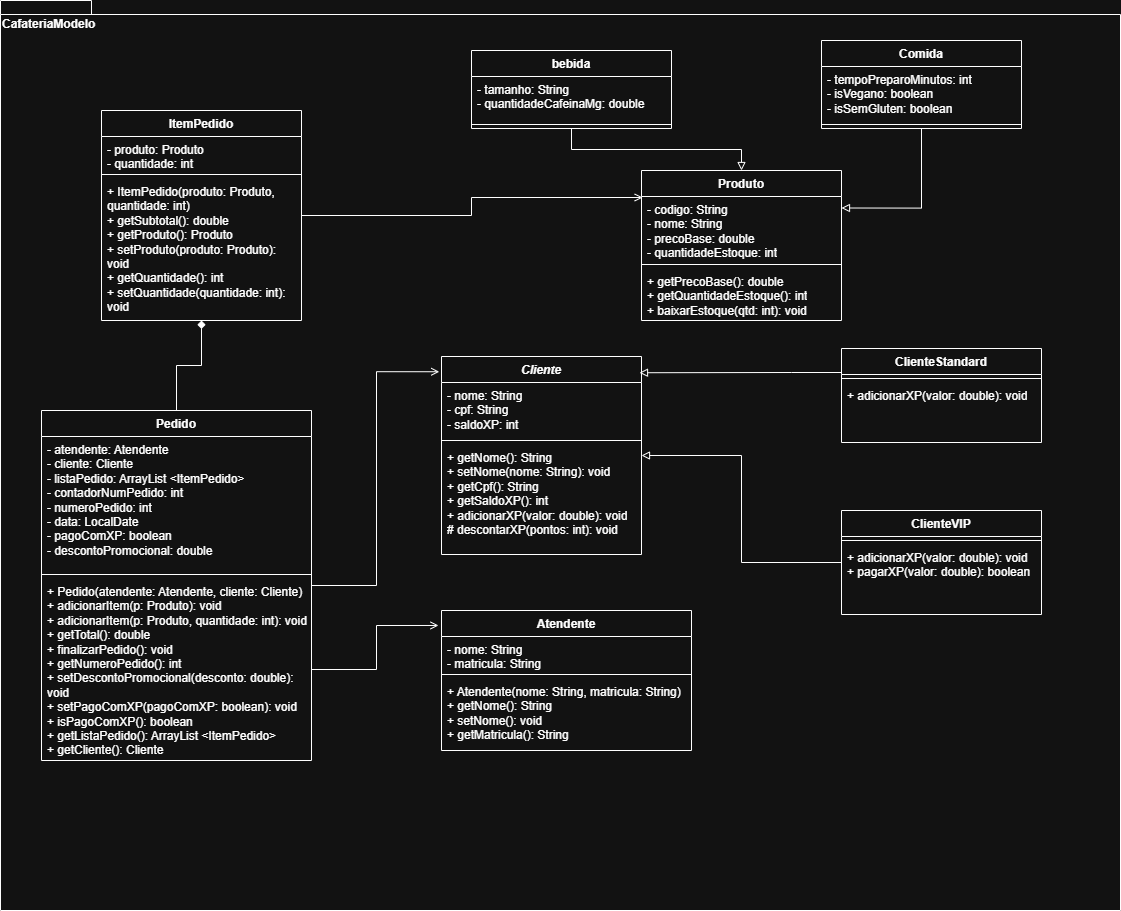

The diagram above was exported from draw.io. Its source (the exported page's mxGraphModel, read from the mxfile embedded in the PNG):
<mxGraphModel dx="1720" dy="954" grid="1" gridSize="10" guides="1" tooltips="1" connect="1" arrows="1" fold="1" page="1" pageScale="1" pageWidth="1169" pageHeight="827" math="0" shadow="0">
  <root>
    <mxCell id="0" />
    <mxCell id="1" parent="0" />
    <mxCell id="-6p6wwXK9CyTQML4sC4Y-2" parent="1" style="shape=folder;fontStyle=1;spacingTop=10;tabWidth=40;tabHeight=14;tabPosition=left;html=1;whiteSpace=wrap;labelBackgroundColor=none;verticalAlign=top;align=left;" value="CafateriaModelo" vertex="1">
      <mxGeometry height="910" width="1120" x="89" y="30" as="geometry" />
    </mxCell>
    <mxCell id="-N7grIjUEaKasRwS3V5W-112" parent="1" style="swimlane;fontStyle=1;align=center;verticalAlign=top;childLayout=stackLayout;horizontal=1;startSize=26;horizontalStack=0;resizeParent=1;resizeParentMax=0;resizeLast=0;collapsible=1;marginBottom=0;whiteSpace=wrap;html=1;labelBackgroundColor=none;" value="&lt;i&gt;Cliente&lt;/i&gt;" vertex="1">
      <mxGeometry height="198" width="200" x="530" y="386" as="geometry" />
    </mxCell>
    <mxCell id="-N7grIjUEaKasRwS3V5W-113" parent="-N7grIjUEaKasRwS3V5W-112" style="text;strokeColor=none;fillColor=none;align=left;verticalAlign=top;spacingLeft=4;spacingRight=4;overflow=hidden;rotatable=0;points=[[0,0.5],[1,0.5]];portConstraint=eastwest;whiteSpace=wrap;html=1;labelBackgroundColor=none;" value="&lt;div&gt;- nome: String&lt;/div&gt;&lt;div&gt;- cpf: String&lt;/div&gt;&lt;div&gt;- saldoXP: int&lt;/div&gt;" vertex="1">
      <mxGeometry height="54" width="200" y="26" as="geometry" />
    </mxCell>
    <mxCell id="-N7grIjUEaKasRwS3V5W-114" parent="-N7grIjUEaKasRwS3V5W-112" style="line;strokeWidth=1;fillColor=none;align=left;verticalAlign=middle;spacingTop=-1;spacingLeft=3;spacingRight=3;rotatable=0;labelPosition=right;points=[];portConstraint=eastwest;labelBackgroundColor=none;" value="" vertex="1">
      <mxGeometry height="8" width="200" y="80" as="geometry" />
    </mxCell>
    <mxCell id="-N7grIjUEaKasRwS3V5W-115" parent="-N7grIjUEaKasRwS3V5W-112" style="text;strokeColor=none;fillColor=none;align=left;verticalAlign=top;spacingLeft=4;spacingRight=4;overflow=hidden;rotatable=0;points=[[0,0.5],[1,0.5]];portConstraint=eastwest;whiteSpace=wrap;html=1;labelBackgroundColor=none;" value="&lt;div&gt;+ getNome(): String&lt;/div&gt;&lt;div&gt;+ setNome(nome: String): void&lt;/div&gt;&lt;div&gt;+ getCpf(): String&lt;/div&gt;&lt;div&gt;+ getSaldoXP(): int&lt;/div&gt;&lt;div&gt;+ adicionarXP(valor: double): void&lt;/div&gt;&lt;div&gt;# descontarXP(pontos: int): void&lt;/div&gt;" vertex="1">
      <mxGeometry height="110" width="200" y="88" as="geometry" />
    </mxCell>
    <mxCell id="-N7grIjUEaKasRwS3V5W-117" parent="1" style="swimlane;fontStyle=1;align=center;verticalAlign=top;childLayout=stackLayout;horizontal=1;startSize=26;horizontalStack=0;resizeParent=1;resizeParentMax=0;resizeLast=0;collapsible=1;marginBottom=0;whiteSpace=wrap;html=1;labelBackgroundColor=none;" value="ClienteStandard" vertex="1">
      <mxGeometry height="94" width="200" x="930" y="378" as="geometry" />
    </mxCell>
    <mxCell id="-N7grIjUEaKasRwS3V5W-119" parent="-N7grIjUEaKasRwS3V5W-117" style="line;strokeWidth=1;fillColor=none;align=left;verticalAlign=middle;spacingTop=-1;spacingLeft=3;spacingRight=3;rotatable=0;labelPosition=right;points=[];portConstraint=eastwest;labelBackgroundColor=none;" value="" vertex="1">
      <mxGeometry height="8" width="200" y="26" as="geometry" />
    </mxCell>
    <mxCell id="-N7grIjUEaKasRwS3V5W-120" parent="-N7grIjUEaKasRwS3V5W-117" style="text;strokeColor=none;fillColor=none;align=left;verticalAlign=top;spacingLeft=4;spacingRight=4;overflow=hidden;rotatable=0;points=[[0,0.5],[1,0.5]];portConstraint=eastwest;whiteSpace=wrap;html=1;labelBackgroundColor=none;" value="+ adicionarXP(valor: double): void" vertex="1">
      <mxGeometry height="60" width="200" y="34" as="geometry" />
    </mxCell>
    <mxCell id="-N7grIjUEaKasRwS3V5W-121" parent="1" style="swimlane;fontStyle=1;align=center;verticalAlign=top;childLayout=stackLayout;horizontal=1;startSize=26;horizontalStack=0;resizeParent=1;resizeParentMax=0;resizeLast=0;collapsible=1;marginBottom=0;whiteSpace=wrap;html=1;labelBackgroundColor=none;" value="ItemPedido" vertex="1">
      <mxGeometry height="210" width="200" x="190" y="140" as="geometry" />
    </mxCell>
    <mxCell id="-N7grIjUEaKasRwS3V5W-122" parent="-N7grIjUEaKasRwS3V5W-121" style="text;strokeColor=none;fillColor=none;align=left;verticalAlign=top;spacingLeft=4;spacingRight=4;overflow=hidden;rotatable=0;points=[[0,0.5],[1,0.5]];portConstraint=eastwest;whiteSpace=wrap;html=1;labelBackgroundColor=none;" value="&lt;div&gt;- produto: Produto&lt;/div&gt;&lt;div&gt;- quantidade: int&lt;/div&gt;" vertex="1">
      <mxGeometry height="34" width="200" y="26" as="geometry" />
    </mxCell>
    <mxCell id="-N7grIjUEaKasRwS3V5W-123" parent="-N7grIjUEaKasRwS3V5W-121" style="line;strokeWidth=1;fillColor=none;align=left;verticalAlign=middle;spacingTop=-1;spacingLeft=3;spacingRight=3;rotatable=0;labelPosition=right;points=[];portConstraint=eastwest;labelBackgroundColor=none;" value="" vertex="1">
      <mxGeometry height="8" width="200" y="60" as="geometry" />
    </mxCell>
    <mxCell id="-N7grIjUEaKasRwS3V5W-124" parent="-N7grIjUEaKasRwS3V5W-121" style="text;strokeColor=none;fillColor=none;align=left;verticalAlign=top;spacingLeft=4;spacingRight=4;overflow=hidden;rotatable=0;points=[[0,0.5],[1,0.5]];portConstraint=eastwest;whiteSpace=wrap;html=1;labelBackgroundColor=none;" value="&lt;div&gt;+ ItemPedido(produto: Produto, quantidade: int)&lt;/div&gt;&lt;div&gt;+ getSubtotal(): double&lt;/div&gt;&lt;div&gt;+ getProduto(): Produto&lt;/div&gt;&lt;div&gt;+ setProduto(produto: Produto): void&lt;/div&gt;&lt;div&gt;+ getQuantidade(): int&lt;/div&gt;&lt;div&gt;+ setQuantidade(quantidade: int): void&lt;/div&gt;" vertex="1">
      <mxGeometry height="142" width="200" y="68" as="geometry" />
    </mxCell>
    <mxCell id="_GvanaEbI6E6WvVkPF4k-8" edge="1" parent="1" source="-N7grIjUEaKasRwS3V5W-125" style="edgeStyle=orthogonalEdgeStyle;rounded=0;orthogonalLoop=1;jettySize=auto;html=1;endArrow=diamond;endFill=1;" target="-N7grIjUEaKasRwS3V5W-121">
      <mxGeometry relative="1" as="geometry" />
    </mxCell>
    <mxCell id="-N7grIjUEaKasRwS3V5W-125" parent="1" style="swimlane;fontStyle=1;align=center;verticalAlign=top;childLayout=stackLayout;horizontal=1;startSize=26;horizontalStack=0;resizeParent=1;resizeParentMax=0;resizeLast=0;collapsible=1;marginBottom=0;whiteSpace=wrap;html=1;labelBackgroundColor=none;" value="Pedido" vertex="1">
      <mxGeometry height="350" width="270" x="130" y="440" as="geometry" />
    </mxCell>
    <mxCell id="-N7grIjUEaKasRwS3V5W-126" parent="-N7grIjUEaKasRwS3V5W-125" style="text;strokeColor=none;fillColor=none;align=left;verticalAlign=top;spacingLeft=4;spacingRight=4;overflow=hidden;rotatable=0;points=[[0,0.5],[1,0.5]];portConstraint=eastwest;whiteSpace=wrap;html=1;labelBackgroundColor=none;" value="&lt;div&gt;&lt;div&gt;- atendente: Atendente&lt;/div&gt;&lt;div&gt;- cliente: Cliente&lt;/div&gt;&lt;div&gt;- listaPedido: ArrayList &amp;lt;ItemPedido&amp;gt;&lt;/div&gt;&lt;div&gt;- contadorNumPedido: int&lt;/div&gt;&lt;div&gt;- numeroPedido: int&lt;/div&gt;&lt;div&gt;- data: LocalDate&lt;/div&gt;&lt;div&gt;- pagoComXP: boolean&lt;/div&gt;&lt;div&gt;- descontoPromocional: double&lt;/div&gt;&lt;/div&gt;" vertex="1">
      <mxGeometry height="134" width="270" y="26" as="geometry" />
    </mxCell>
    <mxCell id="-N7grIjUEaKasRwS3V5W-127" parent="-N7grIjUEaKasRwS3V5W-125" style="line;strokeWidth=1;fillColor=none;align=left;verticalAlign=middle;spacingTop=-1;spacingLeft=3;spacingRight=3;rotatable=0;labelPosition=right;points=[];portConstraint=eastwest;labelBackgroundColor=none;" value="" vertex="1">
      <mxGeometry height="8" width="270" y="160" as="geometry" />
    </mxCell>
    <mxCell id="-N7grIjUEaKasRwS3V5W-128" parent="-N7grIjUEaKasRwS3V5W-125" style="text;strokeColor=none;fillColor=none;align=left;verticalAlign=top;spacingLeft=4;spacingRight=4;overflow=hidden;rotatable=0;points=[[0,0.5],[1,0.5]];portConstraint=eastwest;whiteSpace=wrap;html=1;labelBackgroundColor=none;" value="&lt;div&gt;+ Pedido(atendente: Atendente, cliente: Cliente)&lt;/div&gt;&lt;div&gt;+ adicionarItem(p: Produto): void&lt;/div&gt;&lt;div&gt;+ adicionarItem(p: Produto, quantidade: int): void&lt;/div&gt;&lt;div&gt;+ getTotal(): double&lt;/div&gt;&lt;div&gt;+ finalizarPedido(): void&lt;/div&gt;&lt;div&gt;+ getNumeroPedido(): int&lt;/div&gt;&lt;div&gt;+ setDescontoPromocional(desconto: double): void&lt;/div&gt;&lt;div&gt;+ setPagoComXP(pagoComXP: boolean): void&lt;/div&gt;&lt;div&gt;+ isPagoComXP(): boolean&lt;/div&gt;&lt;div&gt;+ getListaPedido(): ArrayList &amp;lt;ItemPedido&amp;gt;&lt;/div&gt;&lt;div&gt;+ getCliente(): Cliente&lt;/div&gt;" vertex="1">
      <mxGeometry height="182" width="270" y="168" as="geometry" />
    </mxCell>
    <mxCell id="_GvanaEbI6E6WvVkPF4k-16" edge="1" parent="1" source="-N7grIjUEaKasRwS3V5W-129" style="edgeStyle=orthogonalEdgeStyle;rounded=0;orthogonalLoop=1;jettySize=auto;html=1;endArrow=block;endFill=0;" target="-N7grIjUEaKasRwS3V5W-133">
      <mxGeometry relative="1" as="geometry" />
    </mxCell>
    <mxCell id="-N7grIjUEaKasRwS3V5W-129" parent="1" style="swimlane;fontStyle=1;align=center;verticalAlign=top;childLayout=stackLayout;horizontal=1;startSize=26;horizontalStack=0;resizeParent=1;resizeParentMax=0;resizeLast=0;collapsible=1;marginBottom=0;whiteSpace=wrap;html=1;labelBackgroundColor=none;" value="bebida" vertex="1">
      <mxGeometry height="78" width="200" x="560" y="80" as="geometry" />
    </mxCell>
    <mxCell id="-N7grIjUEaKasRwS3V5W-130" parent="-N7grIjUEaKasRwS3V5W-129" style="text;strokeColor=none;fillColor=none;align=left;verticalAlign=top;spacingLeft=4;spacingRight=4;overflow=hidden;rotatable=0;points=[[0,0.5],[1,0.5]];portConstraint=eastwest;whiteSpace=wrap;html=1;labelBackgroundColor=none;" value="&lt;div&gt;- tamanho: String&amp;nbsp;&lt;/div&gt;&lt;div&gt;- quantidadeCafeinaMg: double&amp;nbsp;&lt;/div&gt;" vertex="1">
      <mxGeometry height="44" width="200" y="26" as="geometry" />
    </mxCell>
    <mxCell id="-N7grIjUEaKasRwS3V5W-131" parent="-N7grIjUEaKasRwS3V5W-129" style="line;strokeWidth=1;fillColor=none;align=left;verticalAlign=middle;spacingTop=-1;spacingLeft=3;spacingRight=3;rotatable=0;labelPosition=right;points=[];portConstraint=eastwest;labelBackgroundColor=none;" value="" vertex="1">
      <mxGeometry height="8" width="200" y="70" as="geometry" />
    </mxCell>
    <mxCell id="-N7grIjUEaKasRwS3V5W-133" parent="1" style="swimlane;fontStyle=1;align=center;verticalAlign=top;childLayout=stackLayout;horizontal=1;startSize=26;horizontalStack=0;resizeParent=1;resizeParentMax=0;resizeLast=0;collapsible=1;marginBottom=0;whiteSpace=wrap;html=1;labelBackgroundColor=none;" value="Produto" vertex="1">
      <mxGeometry height="150" width="200" x="730" y="200" as="geometry" />
    </mxCell>
    <mxCell id="-N7grIjUEaKasRwS3V5W-134" parent="-N7grIjUEaKasRwS3V5W-133" style="text;strokeColor=none;fillColor=none;align=left;verticalAlign=top;spacingLeft=4;spacingRight=4;overflow=hidden;rotatable=0;points=[[0,0.5],[1,0.5]];portConstraint=eastwest;whiteSpace=wrap;html=1;labelBackgroundColor=none;" value="&lt;div&gt;- codigo: String&lt;/div&gt;&lt;div&gt;- nome: String&lt;/div&gt;&lt;div&gt;- precoBase: double&lt;/div&gt;&lt;div&gt;- quantidadeEstoque: int&lt;/div&gt;" vertex="1">
      <mxGeometry height="64" width="200" y="26" as="geometry" />
    </mxCell>
    <mxCell id="-N7grIjUEaKasRwS3V5W-135" parent="-N7grIjUEaKasRwS3V5W-133" style="line;strokeWidth=1;fillColor=none;align=left;verticalAlign=middle;spacingTop=-1;spacingLeft=3;spacingRight=3;rotatable=0;labelPosition=right;points=[];portConstraint=eastwest;labelBackgroundColor=none;" value="" vertex="1">
      <mxGeometry height="8" width="200" y="90" as="geometry" />
    </mxCell>
    <mxCell id="-N7grIjUEaKasRwS3V5W-136" parent="-N7grIjUEaKasRwS3V5W-133" style="text;strokeColor=none;fillColor=none;align=left;verticalAlign=top;spacingLeft=4;spacingRight=4;overflow=hidden;rotatable=0;points=[[0,0.5],[1,0.5]];portConstraint=eastwest;whiteSpace=wrap;html=1;labelBackgroundColor=none;" value="&lt;div&gt;+ getPrecoBase(): double&lt;/div&gt;&lt;div&gt;+ getQuantidadeEstoque(): int&lt;/div&gt;&lt;div&gt;+ baixarEstoque(qtd: int): void&lt;/div&gt;" vertex="1">
      <mxGeometry height="52" width="200" y="98" as="geometry" />
    </mxCell>
    <mxCell id="-N7grIjUEaKasRwS3V5W-137" parent="1" style="swimlane;fontStyle=1;align=center;verticalAlign=top;childLayout=stackLayout;horizontal=1;startSize=26;horizontalStack=0;resizeParent=1;resizeParentMax=0;resizeLast=0;collapsible=1;marginBottom=0;whiteSpace=wrap;html=1;labelBackgroundColor=none;" value="Comida" vertex="1">
      <mxGeometry height="88" width="200" x="910" y="70" as="geometry" />
    </mxCell>
    <mxCell id="-N7grIjUEaKasRwS3V5W-138" parent="-N7grIjUEaKasRwS3V5W-137" style="text;strokeColor=none;fillColor=none;align=left;verticalAlign=top;spacingLeft=4;spacingRight=4;overflow=hidden;rotatable=0;points=[[0,0.5],[1,0.5]];portConstraint=eastwest;whiteSpace=wrap;html=1;labelBackgroundColor=none;" value="&lt;div&gt;- tempoPreparoMinutos: int&amp;nbsp;&lt;/div&gt;&lt;div&gt;- isVegano: boolean&lt;/div&gt;&lt;div&gt;- isSemGluten: boolean&lt;/div&gt;" vertex="1">
      <mxGeometry height="54" width="200" y="26" as="geometry" />
    </mxCell>
    <mxCell id="-N7grIjUEaKasRwS3V5W-139" parent="-N7grIjUEaKasRwS3V5W-137" style="line;strokeWidth=1;fillColor=none;align=left;verticalAlign=middle;spacingTop=-1;spacingLeft=3;spacingRight=3;rotatable=0;labelPosition=right;points=[];portConstraint=eastwest;labelBackgroundColor=none;" value="" vertex="1">
      <mxGeometry height="8" width="200" y="80" as="geometry" />
    </mxCell>
    <mxCell id="_GvanaEbI6E6WvVkPF4k-10" edge="1" parent="1" source="-N7grIjUEaKasRwS3V5W-141" style="edgeStyle=orthogonalEdgeStyle;rounded=0;orthogonalLoop=1;jettySize=auto;html=1;endArrow=block;endFill=0;" target="-N7grIjUEaKasRwS3V5W-112">
      <mxGeometry relative="1" as="geometry" />
    </mxCell>
    <mxCell id="-N7grIjUEaKasRwS3V5W-141" parent="1" style="swimlane;fontStyle=1;align=center;verticalAlign=top;childLayout=stackLayout;horizontal=1;startSize=26;horizontalStack=0;resizeParent=1;resizeParentMax=0;resizeLast=0;collapsible=1;marginBottom=0;whiteSpace=wrap;html=1;labelBackgroundColor=none;" value="ClienteVIP" vertex="1">
      <mxGeometry height="104" width="200" x="930" y="540" as="geometry" />
    </mxCell>
    <mxCell id="-N7grIjUEaKasRwS3V5W-143" parent="-N7grIjUEaKasRwS3V5W-141" style="line;strokeWidth=1;fillColor=none;align=left;verticalAlign=middle;spacingTop=-1;spacingLeft=3;spacingRight=3;rotatable=0;labelPosition=right;points=[];portConstraint=eastwest;labelBackgroundColor=none;" value="" vertex="1">
      <mxGeometry height="8" width="200" y="26" as="geometry" />
    </mxCell>
    <mxCell id="-N7grIjUEaKasRwS3V5W-144" parent="-N7grIjUEaKasRwS3V5W-141" style="text;strokeColor=none;fillColor=none;align=left;verticalAlign=top;spacingLeft=4;spacingRight=4;overflow=hidden;rotatable=0;points=[[0,0.5],[1,0.5]];portConstraint=eastwest;whiteSpace=wrap;html=1;labelBackgroundColor=none;" value="&lt;div&gt;+ adicionarXP(valor: double): void&lt;/div&gt;&lt;div&gt;+ pagarXP(valor: double): boolean&lt;/div&gt;" vertex="1">
      <mxGeometry height="70" width="200" y="34" as="geometry" />
    </mxCell>
    <mxCell id="_GvanaEbI6E6WvVkPF4k-9" edge="1" parent="1" source="-N7grIjUEaKasRwS3V5W-117" style="edgeStyle=orthogonalEdgeStyle;rounded=0;orthogonalLoop=1;jettySize=auto;html=1;entryX=0.99;entryY=0.082;entryDx=0;entryDy=0;entryPerimeter=0;endArrow=block;endFill=0;" target="-N7grIjUEaKasRwS3V5W-112">
      <mxGeometry relative="1" as="geometry">
        <Array as="points">
          <mxPoint x="880" y="402" />
          <mxPoint x="880" y="402" />
        </Array>
      </mxGeometry>
    </mxCell>
    <mxCell id="_GvanaEbI6E6WvVkPF4k-14" edge="1" parent="1" source="-N7grIjUEaKasRwS3V5W-125" style="edgeStyle=orthogonalEdgeStyle;rounded=0;orthogonalLoop=1;jettySize=auto;html=1;entryX=-0.011;entryY=0.077;entryDx=0;entryDy=0;entryPerimeter=0;endArrow=open;endFill=0;" target="-N7grIjUEaKasRwS3V5W-112">
      <mxGeometry relative="1" as="geometry" />
    </mxCell>
    <mxCell id="_GvanaEbI6E6WvVkPF4k-15" edge="1" parent="1" source="-N7grIjUEaKasRwS3V5W-121" style="edgeStyle=orthogonalEdgeStyle;rounded=0;orthogonalLoop=1;jettySize=auto;html=1;entryX=0.006;entryY=0.18;entryDx=0;entryDy=0;entryPerimeter=0;endArrow=open;endFill=0;" target="-N7grIjUEaKasRwS3V5W-133">
      <mxGeometry relative="1" as="geometry" />
    </mxCell>
    <mxCell id="_GvanaEbI6E6WvVkPF4k-17" edge="1" parent="1" source="-N7grIjUEaKasRwS3V5W-137" style="edgeStyle=orthogonalEdgeStyle;rounded=0;orthogonalLoop=1;jettySize=auto;html=1;entryX=1;entryY=0.25;entryDx=0;entryDy=0;endArrow=block;endFill=0;" target="-N7grIjUEaKasRwS3V5W-133">
      <mxGeometry relative="1" as="geometry" />
    </mxCell>
    <mxCell id="8vz2l3fiaIzdnmy5kUQS-1" parent="1" style="swimlane;fontStyle=1;align=center;verticalAlign=top;childLayout=stackLayout;horizontal=1;startSize=26;horizontalStack=0;resizeParent=1;resizeParentMax=0;resizeLast=0;collapsible=1;marginBottom=0;whiteSpace=wrap;html=1;" value="Atendente" vertex="1">
      <mxGeometry height="140" width="250" x="530" y="640" as="geometry" />
    </mxCell>
    <mxCell id="8vz2l3fiaIzdnmy5kUQS-2" parent="8vz2l3fiaIzdnmy5kUQS-1" style="text;strokeColor=none;fillColor=none;align=left;verticalAlign=top;spacingLeft=4;spacingRight=4;overflow=hidden;rotatable=0;points=[[0,0.5],[1,0.5]];portConstraint=eastwest;whiteSpace=wrap;html=1;" value="- nome: String&lt;div&gt;- matricula: String&lt;/div&gt;" vertex="1">
      <mxGeometry height="34" width="250" y="26" as="geometry" />
    </mxCell>
    <mxCell id="8vz2l3fiaIzdnmy5kUQS-3" parent="8vz2l3fiaIzdnmy5kUQS-1" style="line;strokeWidth=1;fillColor=none;align=left;verticalAlign=middle;spacingTop=-1;spacingLeft=3;spacingRight=3;rotatable=0;labelPosition=right;points=[];portConstraint=eastwest;strokeColor=inherit;" value="" vertex="1">
      <mxGeometry height="8" width="250" y="60" as="geometry" />
    </mxCell>
    <mxCell id="8vz2l3fiaIzdnmy5kUQS-4" parent="8vz2l3fiaIzdnmy5kUQS-1" style="text;strokeColor=none;fillColor=none;align=left;verticalAlign=top;spacingLeft=4;spacingRight=4;overflow=hidden;rotatable=0;points=[[0,0.5],[1,0.5]];portConstraint=eastwest;whiteSpace=wrap;html=1;" value="+ Atendente(nome: String, matricula: String)&lt;div&gt;+ getNome(): String&lt;/div&gt;&lt;div&gt;+ setNome(): void&lt;/div&gt;&lt;div&gt;+ getMatricula(): String&lt;/div&gt;" vertex="1">
      <mxGeometry height="72" width="250" y="68" as="geometry" />
    </mxCell>
    <mxCell id="ZRvfvujZDRmc2Sk8t5Or-1" edge="1" parent="1" source="-N7grIjUEaKasRwS3V5W-128" style="edgeStyle=orthogonalEdgeStyle;rounded=0;orthogonalLoop=1;jettySize=auto;html=1;exitX=1;exitY=0.5;exitDx=0;exitDy=0;entryX=-0.012;entryY=0.107;entryDx=0;entryDy=0;entryPerimeter=0;endArrow=open;endFill=0;" target="8vz2l3fiaIzdnmy5kUQS-1">
      <mxGeometry relative="1" as="geometry" />
    </mxCell>
  </root>
</mxGraphModel>